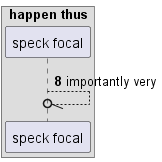

The diagram above was rendered by PlantUML. Its source (embedded in the PNG):
@startuml
box "happen thus"
participant "speck focal" as 0
end box
autonumber 8 8
0 --//o 0: importantly very
autonumber stop
@enduml